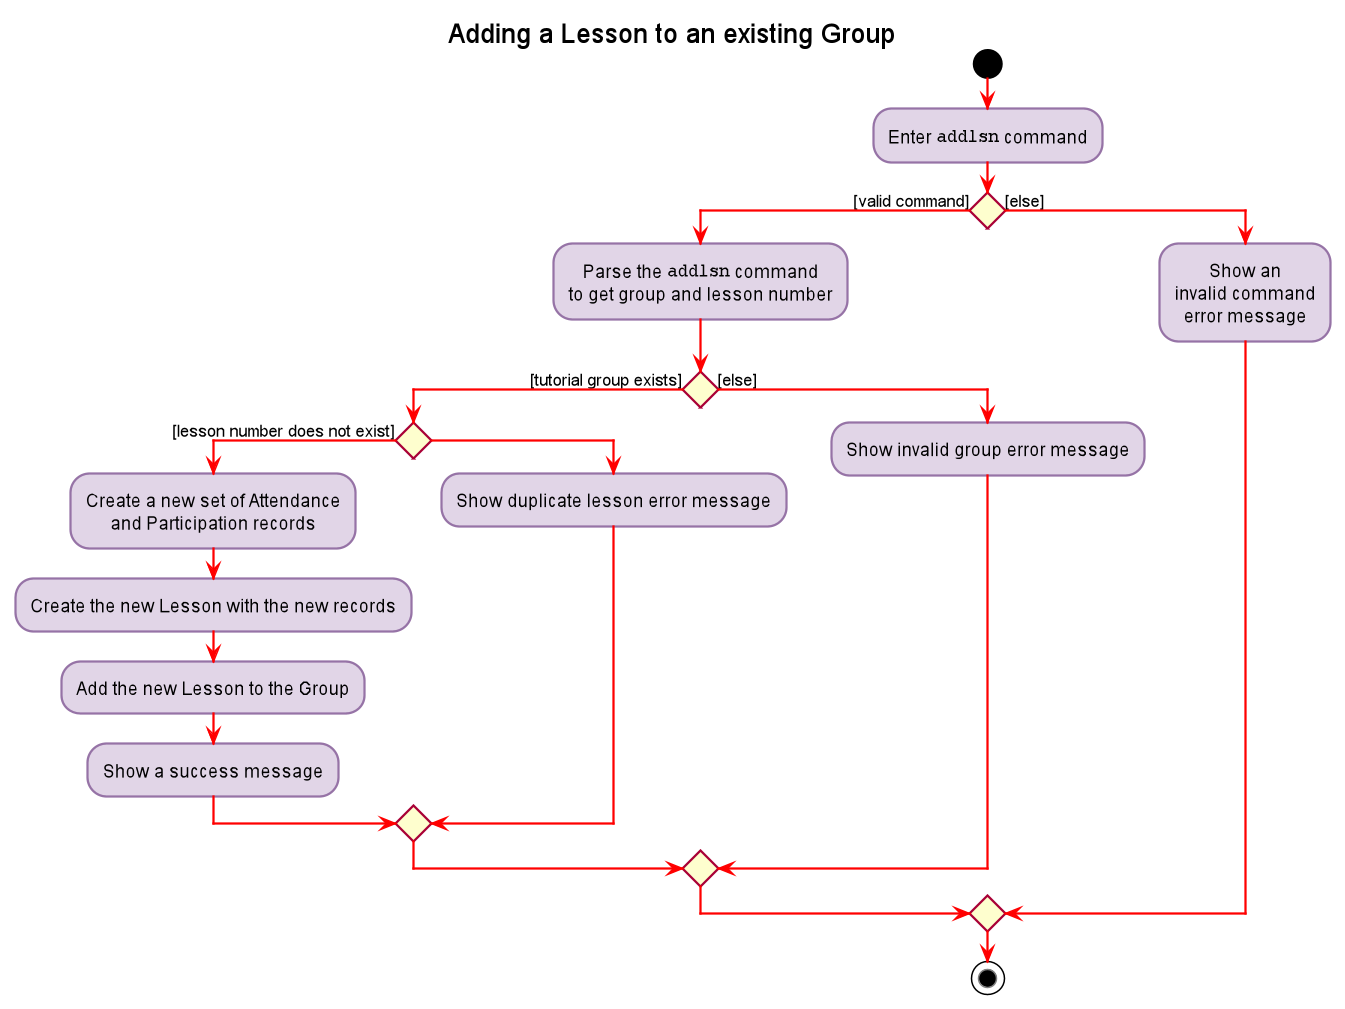

The diagram above was rendered by PlantUML. Its source (embedded in the PNG):
@startuml












skinparam BackgroundColor #FFFFFFF

skinparam Shadowing false

skinparam Class {
    FontColor #black
    BorderThickness 1
    BorderColor #FFFFFF
    StereotypeFontColor #black
    FontName Arial
}

skinparam Actor {
    FontColor #black
    BorderColor #black
    Color #black
    FontName Arial
}

skinparam Sequence {
    FontColor #black
    MessageAlign center
    BoxFontSize 15
    BoxPadding 0
    BoxFontColor #black
    FontName Arial
}

skinparam Participant {
    FontColor #black
    FontColor #black
    Padding 20
}

skinparam activity {
    ArrowColor #FF0000
    BorderColor #9673A6
    BackgroundColor #E1D5E7
}

skinparam MinClassWidth 50
skinparam ParticipantPadding 10
skinparam Shadowing false
skinparam DefaultTextAlignment center
skinparam packageStyle Rectangle

hide footbox
hide members
hide circle

start

title Adding a Lesson to an existing Group

:Enter ""addlsn"" command;

if () then ([valid command])

            :Parse the ""addlsn"" command
            to get group and lesson number;

    if () then ([tutorial group exists])

	    if () then ([lesson number does not exist])
            :Create a new set of Attendance
            and Participation records;

            :Create the new Lesson with the new records;

	    :Add the new Lesson to the Group;

            :Show a success message;
	    else
	     :Show duplicate lesson error message;
	    endif



    else ([else])
            :Show invalid group error message;
    endif

else ([else])

    :Show an
    invalid command
    error message;
endif

stop

@enduml